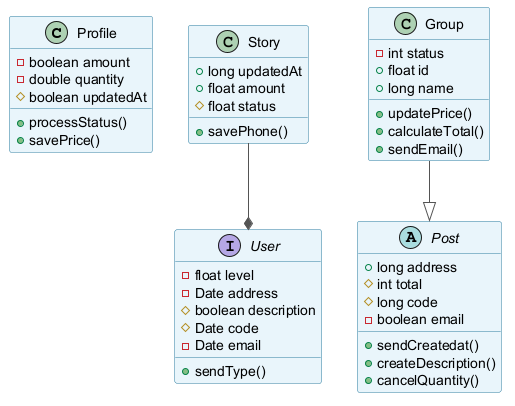

The diagram above was rendered by PlantUML. Its source (embedded in the PNG):
@startuml
skinparam backgroundColor #FFFFFF
skinparam classBackgroundColor #E8F4FA
skinparam classBorderColor #2C7DA0
skinparam ArrowColor #555555
class Profile {
  -boolean amount
  -double quantity
  #boolean updatedAt
  +processStatus()
  +savePrice()
}
class Story {
  +long updatedAt
  +float amount
  #float status
  +savePhone()
}
abstract class Post {
  +long address
  #int total
  #long code
  -boolean email
  +sendCreatedat()
  +createDescription()
  +cancelQuantity()
}
interface User {
  -float level
  -Date address
  #boolean description
  #Date code
  -Date email
  +sendType()
}
class Group {
  -int status
  +float id
  +long name
  +updatePrice()
  +calculateTotal()
  +sendEmail()
}
Group --|> Post
Story --* User
@enduml